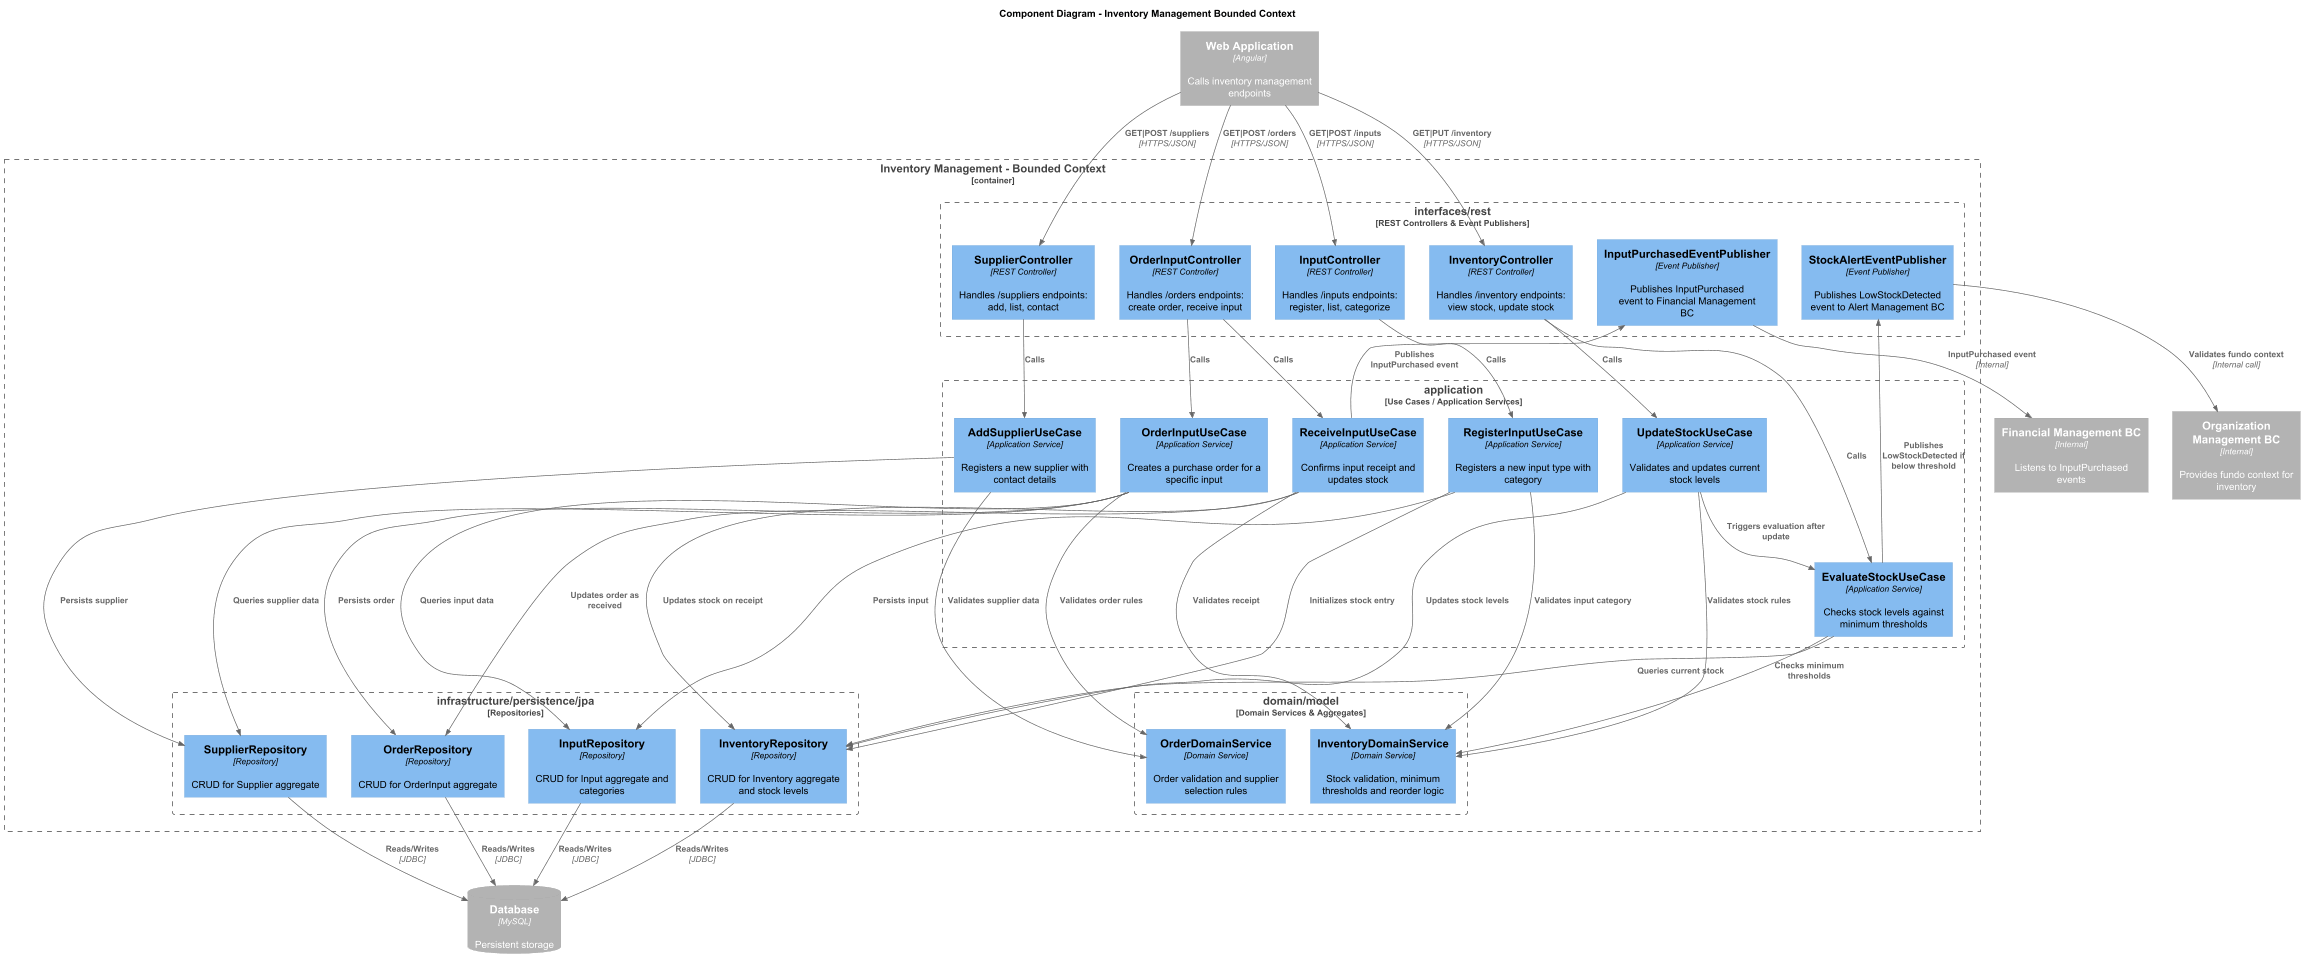

The diagram above was rendered by PlantUML. Its source (embedded in the PNG):
@startuml
!include https://raw.githubusercontent.com/plantuml-stdlib/C4-PlantUML/master/C4_Component.puml

LAYOUT_TOP_DOWN()
HIDE_STEREOTYPE()

title Component Diagram - Inventory Management Bounded Context

Container_Ext(spa, "Web Application", "Angular", "Calls inventory management endpoints")
Container_Ext(orgBC, "Organization Management BC", "Internal", "Provides fundo context for inventory")
Container_Ext(financialBC, "Financial Management BC", "Internal", "Listens to InputPurchased events")
ContainerDb_Ext(db, "Database", "MySQL", "Persistent storage")

Container_Boundary(inventoryBC, "Inventory Management - Bounded Context") {

    Boundary(interfaces, "interfaces/rest", "REST Controllers & Event Publishers") {
        Component(inventoryController, "InventoryController",          "REST Controller", "Handles /inventory endpoints: view stock, update stock")
        Component(supplierController,  "SupplierController",           "REST Controller", "Handles /suppliers endpoints: add, list, contact")
        Component(orderController,     "OrderInputController",         "REST Controller", "Handles /orders endpoints: create order, receive input")
        Component(inputController,     "InputController",              "REST Controller", "Handles /inputs endpoints: register, list, categorize")
        Component(inputPurchasedPub,   "InputPurchasedEventPublisher", "Event Publisher", "Publishes InputPurchased event to Financial Management BC")
        Component(stockAlertPub,       "StockAlertEventPublisher",     "Event Publisher", "Publishes LowStockDetected event to Alert Management BC")
    }

    Boundary(application, "application", "Use Cases / Application Services") {
        Component(updateStockUC,   "UpdateStockUseCase",   "Application Service", "Validates and updates current stock levels")
        Component(addSupplierUC,   "AddSupplierUseCase",   "Application Service", "Registers a new supplier with contact details")
        Component(orderInputUC,    "OrderInputUseCase",    "Application Service", "Creates a purchase order for a specific input")
        Component(receiveInputUC,  "ReceiveInputUseCase",  "Application Service", "Confirms input receipt and updates stock")
        Component(evaluateStockUC, "EvaluateStockUseCase", "Application Service", "Checks stock levels against minimum thresholds")
        Component(registerInputUC, "RegisterInputUseCase", "Application Service", "Registers a new input type with category")
    }

    Boundary(domain, "domain/model", "Domain Services & Aggregates") {
        Component(inventoryDomainSvc, "InventoryDomainService", "Domain Service", "Stock validation, minimum thresholds and reorder logic")
        Component(orderDomainSvc,     "OrderDomainService",     "Domain Service", "Order validation and supplier selection rules")
    }

    Boundary(infrastructure, "infrastructure/persistence/jpa", "Repositories") {
        Component(inventoryRepo, "InventoryRepository", "Repository", "CRUD for Inventory aggregate and stock levels")
        Component(supplierRepo,  "SupplierRepository",  "Repository", "CRUD for Supplier aggregate")
        Component(orderRepo,     "OrderRepository",     "Repository", "CRUD for OrderInput aggregate")
        Component(inputRepo,     "InputRepository",     "Repository", "CRUD for Input aggregate and categories")
    }
}

' === External → Interface ===
Rel(spa, inventoryController, "GET|PUT /inventory",  "HTTPS/JSON")
Rel(spa, supplierController,  "GET|POST /suppliers", "HTTPS/JSON")
Rel(spa, orderController,     "GET|POST /orders",    "HTTPS/JSON")
Rel(spa, inputController,     "GET|POST /inputs",    "HTTPS/JSON")

' === Interface → Application ===
Rel(inventoryController, updateStockUC,   "Calls")
Rel(inventoryController, evaluateStockUC, "Calls")
Rel(supplierController,  addSupplierUC,   "Calls")
Rel(orderController,     orderInputUC,    "Calls")
Rel(orderController,     receiveInputUC,  "Calls")
Rel(inputController,     registerInputUC, "Calls")

' === Application → Domain ===
Rel(updateStockUC,   inventoryDomainSvc, "Validates stock rules")
Rel(addSupplierUC,   orderDomainSvc,     "Validates supplier data")
Rel(orderInputUC,    orderDomainSvc,     "Validates order rules")
Rel(receiveInputUC,  inventoryDomainSvc, "Validates receipt")
Rel(evaluateStockUC, inventoryDomainSvc, "Checks minimum thresholds")
Rel(registerInputUC, inventoryDomainSvc, "Validates input category")

' === Application → Infrastructure ===
Rel(updateStockUC,   inventoryRepo, "Updates stock levels")
Rel(addSupplierUC,   supplierRepo,  "Persists supplier")
Rel(orderInputUC,    supplierRepo,  "Queries supplier data")
Rel(orderInputUC,    inputRepo,     "Queries input data")
Rel(orderInputUC,    orderRepo,     "Persists order")
Rel(receiveInputUC,  orderRepo,     "Updates order as received")
Rel(receiveInputUC,  inventoryRepo, "Updates stock on receipt")
Rel(evaluateStockUC, inventoryRepo, "Queries current stock")
Rel(registerInputUC, inputRepo,     "Persists input")
Rel(registerInputUC, inventoryRepo, "Initializes stock entry")

' === Application → Application ===
Rel(updateStockUC, evaluateStockUC, "Triggers evaluation after update")

' === Application → Interface (events) ===
Rel(receiveInputUC,  inputPurchasedPub, "Publishes InputPurchased event")
Rel(evaluateStockUC, stockAlertPub,     "Publishes LowStockDetected if below threshold")

' === Interface → External BC ===
Rel(inputPurchasedPub, financialBC, "InputPurchased event",    "Internal")
Rel(stockAlertPub,     orgBC,       "Validates fundo context", "Internal call")

' === Infrastructure → DB ===
Rel(inventoryRepo, db, "Reads/Writes", "JDBC")
Rel(supplierRepo,  db, "Reads/Writes", "JDBC")
Rel(orderRepo,     db, "Reads/Writes", "JDBC")
Rel(inputRepo,     db, "Reads/Writes", "JDBC")

@enduml